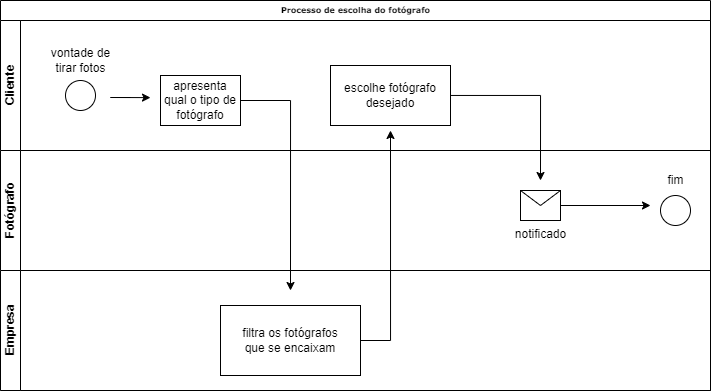

The diagram above was exported from draw.io. Its source (the exported page's mxGraphModel, read from the mxfile embedded in the PNG):
<mxGraphModel dx="897" dy="484" grid="1" gridSize="10" guides="1" tooltips="1" connect="1" arrows="1" fold="1" page="1" pageScale="1" pageWidth="1100" pageHeight="850" background="none" math="0" shadow="0">
  <root>
    <mxCell id="0" />
    <mxCell id="1" parent="0" />
    <mxCell id="2b4e8129b02d487f-1" value="Processo de escolha do fotógrafo" style="swimlane;html=1;childLayout=stackLayout;horizontal=1;startSize=20;horizontalStack=0;rounded=0;shadow=0;labelBackgroundColor=none;strokeWidth=1;fontFamily=Verdana;fontSize=8;align=center;" parent="1" vertex="1">
      <mxGeometry x="160" y="50" width="710" height="390" as="geometry" />
    </mxCell>
    <mxCell id="2b4e8129b02d487f-2" value="Cliente" style="swimlane;html=1;startSize=20;horizontal=0;" parent="2b4e8129b02d487f-1" vertex="1">
      <mxGeometry y="20" width="710" height="130" as="geometry" />
    </mxCell>
    <mxCell id="Kq8FGJWkuyNr0BmDvnNL-17" value="apresenta qual o tipo de fotógrafo" style="rounded=0;whiteSpace=wrap;html=1;" parent="2b4e8129b02d487f-2" vertex="1">
      <mxGeometry x="160" y="55" width="80" height="50" as="geometry" />
    </mxCell>
    <mxCell id="Kq8FGJWkuyNr0BmDvnNL-35" style="edgeStyle=orthogonalEdgeStyle;rounded=0;orthogonalLoop=1;jettySize=auto;html=1;exitX=1;exitY=0.5;exitDx=0;exitDy=0;" parent="2b4e8129b02d487f-2" source="Kq8FGJWkuyNr0BmDvnNL-17" edge="1">
      <mxGeometry relative="1" as="geometry">
        <mxPoint x="290" y="270" as="targetPoint" />
        <Array as="points">
          <mxPoint x="290" y="80" />
        </Array>
        <mxPoint x="335" y="50" as="sourcePoint" />
      </mxGeometry>
    </mxCell>
    <mxCell id="ut6-MurF6iJ2URwhksrk-5" style="edgeStyle=orthogonalEdgeStyle;rounded=0;orthogonalLoop=1;jettySize=auto;html=1;" parent="2b4e8129b02d487f-2" source="sUxh--nFxGVHlmOVBPOA-3" edge="1">
      <mxGeometry relative="1" as="geometry">
        <mxPoint x="540" y="160" as="targetPoint" />
      </mxGeometry>
    </mxCell>
    <mxCell id="sUxh--nFxGVHlmOVBPOA-3" value="escolhe fotógrafo desejado" style="rounded=0;whiteSpace=wrap;html=1;" parent="2b4e8129b02d487f-2" vertex="1">
      <mxGeometry x="330" y="45" width="120" height="60" as="geometry" />
    </mxCell>
    <mxCell id="JoF79NWKZE2-MqBeaUlM-1" value="" style="ellipse;whiteSpace=wrap;html=1;aspect=fixed;" parent="2b4e8129b02d487f-2" vertex="1">
      <mxGeometry x="65" y="60" width="30" height="30" as="geometry" />
    </mxCell>
    <mxCell id="ut6-MurF6iJ2URwhksrk-1" value="vontade de &lt;br&gt;tirar fotos" style="text;html=1;align=center;verticalAlign=middle;resizable=0;points=[];autosize=1;strokeColor=none;fillColor=none;" parent="2b4e8129b02d487f-2" vertex="1">
      <mxGeometry x="40" y="20" width="80" height="40" as="geometry" />
    </mxCell>
    <mxCell id="Kq8FGJWkuyNr0BmDvnNL-1" value="Fotógrafo&lt;br&gt;" style="swimlane;html=1;startSize=20;horizontal=0;" parent="2b4e8129b02d487f-1" vertex="1">
      <mxGeometry y="150" width="710" height="120" as="geometry" />
    </mxCell>
    <mxCell id="ut6-MurF6iJ2URwhksrk-7" style="edgeStyle=orthogonalEdgeStyle;rounded=0;orthogonalLoop=1;jettySize=auto;html=1;" parent="Kq8FGJWkuyNr0BmDvnNL-1" source="ut6-MurF6iJ2URwhksrk-4" edge="1">
      <mxGeometry relative="1" as="geometry">
        <mxPoint x="650.0000000000002" y="55" as="targetPoint" />
      </mxGeometry>
    </mxCell>
    <mxCell id="ut6-MurF6iJ2URwhksrk-4" value="notificado" style="shape=message;html=1;html=1;outlineConnect=0;labelPosition=center;verticalLabelPosition=bottom;align=center;verticalAlign=top;" parent="Kq8FGJWkuyNr0BmDvnNL-1" vertex="1">
      <mxGeometry x="520" y="40" width="40" height="30" as="geometry" />
    </mxCell>
    <mxCell id="ut6-MurF6iJ2URwhksrk-6" value="" style="ellipse;whiteSpace=wrap;html=1;aspect=fixed;" parent="Kq8FGJWkuyNr0BmDvnNL-1" vertex="1">
      <mxGeometry x="660" y="45" width="30" height="30" as="geometry" />
    </mxCell>
    <mxCell id="ut6-MurF6iJ2URwhksrk-9" value="fim" style="text;html=1;align=center;verticalAlign=middle;resizable=0;points=[];autosize=1;strokeColor=none;fillColor=none;" parent="Kq8FGJWkuyNr0BmDvnNL-1" vertex="1">
      <mxGeometry x="655" y="15" width="40" height="30" as="geometry" />
    </mxCell>
    <mxCell id="2b4e8129b02d487f-3" value="Empresa&lt;br&gt;" style="swimlane;html=1;startSize=20;horizontal=0;" parent="2b4e8129b02d487f-1" vertex="1">
      <mxGeometry y="270" width="710" height="120" as="geometry" />
    </mxCell>
    <mxCell id="Kq8FGJWkuyNr0BmDvnNL-30" value="filtra os fotógrafos &lt;br&gt;que se encaixam" style="rounded=0;whiteSpace=wrap;html=1;" parent="2b4e8129b02d487f-3" vertex="1">
      <mxGeometry x="220" y="35" width="140" height="70" as="geometry" />
    </mxCell>
    <mxCell id="Kq8FGJWkuyNr0BmDvnNL-40" style="edgeStyle=orthogonalEdgeStyle;rounded=0;orthogonalLoop=1;jettySize=auto;html=1;exitX=1;exitY=0.5;exitDx=0;exitDy=0;" parent="2b4e8129b02d487f-1" source="Kq8FGJWkuyNr0BmDvnNL-30" edge="1">
      <mxGeometry relative="1" as="geometry">
        <mxPoint x="390" y="130" as="targetPoint" />
        <Array as="points">
          <mxPoint x="390" y="340" />
        </Array>
      </mxGeometry>
    </mxCell>
    <mxCell id="Kq8FGJWkuyNr0BmDvnNL-18" value="" style="endArrow=classic;html=1;rounded=0;" parent="1" edge="1">
      <mxGeometry width="50" height="50" relative="1" as="geometry">
        <mxPoint x="290" y="147" as="sourcePoint" />
        <mxPoint x="310" y="147" as="targetPoint" />
        <Array as="points">
          <mxPoint x="270" y="147" />
          <mxPoint x="310" y="147.12" />
        </Array>
      </mxGeometry>
    </mxCell>
  </root>
</mxGraphModel>